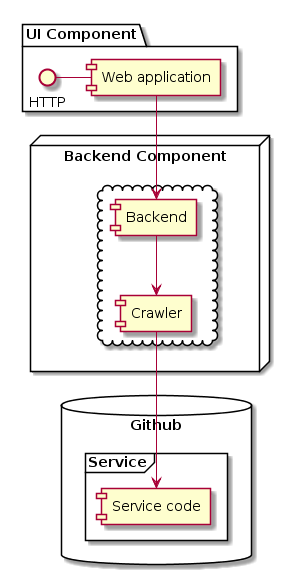

The diagram above was rendered by PlantUML. Its source (embedded in the PNG):
@startuml
package "UI Component" {
  HTTP - [Web application]
}
 
node "Backend Component" {
  
  cloud {
  [Backend]
  [Crawler]
}
  
} 




database "Github" {
  frame "Service" {
	[Service code]
  }
}


[Web application] --> [Backend]
[Backend] --> [Crawler]
[Crawler] --> [Service code]
@enduml